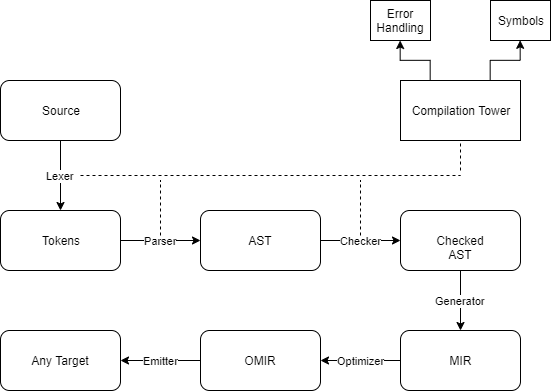

The diagram above was exported from draw.io. Its source (the exported page's mxGraphModel, read from the mxfile embedded in the PNG):
<mxGraphModel dx="1272" dy="676" grid="1" gridSize="10" guides="1" tooltips="1" connect="1" arrows="1" fold="1" page="0" pageScale="1" pageWidth="827" pageHeight="1169" math="0" shadow="0">
  <root>
    <mxCell id="0" />
    <mxCell id="1" parent="0" />
    <mxCell id="-A-3hFZ0-Z6fk56MTAoc-3" value="Lexer" style="edgeStyle=orthogonalEdgeStyle;rounded=0;orthogonalLoop=1;jettySize=auto;html=1;" edge="1" parent="1" source="-A-3hFZ0-Z6fk56MTAoc-1" target="-A-3hFZ0-Z6fk56MTAoc-2">
      <mxGeometry relative="1" as="geometry" />
    </mxCell>
    <mxCell id="-A-3hFZ0-Z6fk56MTAoc-1" value="Source" style="rounded=1;whiteSpace=wrap;html=1;" vertex="1" parent="1">
      <mxGeometry x="-100" y="-240" width="120" height="60" as="geometry" />
    </mxCell>
    <mxCell id="-A-3hFZ0-Z6fk56MTAoc-5" value="Parser" style="edgeStyle=orthogonalEdgeStyle;rounded=0;orthogonalLoop=1;jettySize=auto;html=1;" edge="1" parent="1" source="-A-3hFZ0-Z6fk56MTAoc-2" target="-A-3hFZ0-Z6fk56MTAoc-4">
      <mxGeometry relative="1" as="geometry" />
    </mxCell>
    <mxCell id="-A-3hFZ0-Z6fk56MTAoc-2" value="Tokens" style="rounded=1;whiteSpace=wrap;html=1;" vertex="1" parent="1">
      <mxGeometry x="-100" y="-110" width="120" height="60" as="geometry" />
    </mxCell>
    <mxCell id="-A-3hFZ0-Z6fk56MTAoc-7" value="Checker" style="edgeStyle=orthogonalEdgeStyle;rounded=0;orthogonalLoop=1;jettySize=auto;html=1;" edge="1" parent="1" source="-A-3hFZ0-Z6fk56MTAoc-4">
      <mxGeometry relative="1" as="geometry">
        <mxPoint x="300" y="-80" as="targetPoint" />
      </mxGeometry>
    </mxCell>
    <mxCell id="-A-3hFZ0-Z6fk56MTAoc-4" value="AST" style="rounded=1;whiteSpace=wrap;html=1;" vertex="1" parent="1">
      <mxGeometry x="100" y="-110" width="120" height="60" as="geometry" />
    </mxCell>
    <mxCell id="-A-3hFZ0-Z6fk56MTAoc-27" value="Generator" style="edgeStyle=orthogonalEdgeStyle;rounded=0;orthogonalLoop=1;jettySize=auto;html=1;" edge="1" parent="1" source="-A-3hFZ0-Z6fk56MTAoc-8" target="-A-3hFZ0-Z6fk56MTAoc-10">
      <mxGeometry relative="1" as="geometry" />
    </mxCell>
    <mxCell id="-A-3hFZ0-Z6fk56MTAoc-8" value="Checked AST" style="rounded=1;whiteSpace=wrap;html=1;" vertex="1" parent="1">
      <mxGeometry x="300" y="-110" width="120" height="60" as="geometry" />
    </mxCell>
    <mxCell id="-A-3hFZ0-Z6fk56MTAoc-22" value="Optimizer" style="edgeStyle=orthogonalEdgeStyle;rounded=0;orthogonalLoop=1;jettySize=auto;html=1;" edge="1" parent="1" source="-A-3hFZ0-Z6fk56MTAoc-10" target="-A-3hFZ0-Z6fk56MTAoc-21">
      <mxGeometry relative="1" as="geometry" />
    </mxCell>
    <mxCell id="-A-3hFZ0-Z6fk56MTAoc-10" value="MIR" style="rounded=1;whiteSpace=wrap;html=1;" vertex="1" parent="1">
      <mxGeometry x="300" y="10" width="120" height="60" as="geometry" />
    </mxCell>
    <mxCell id="-A-3hFZ0-Z6fk56MTAoc-23" value="Emitter" style="edgeStyle=orthogonalEdgeStyle;rounded=0;orthogonalLoop=1;jettySize=auto;html=1;" edge="1" parent="1" source="-A-3hFZ0-Z6fk56MTAoc-21" target="-A-3hFZ0-Z6fk56MTAoc-12">
      <mxGeometry relative="1" as="geometry" />
    </mxCell>
    <mxCell id="-A-3hFZ0-Z6fk56MTAoc-21" value="OMIR" style="rounded=1;whiteSpace=wrap;html=1;" vertex="1" parent="1">
      <mxGeometry x="100" y="10" width="120" height="60" as="geometry" />
    </mxCell>
    <mxCell id="-A-3hFZ0-Z6fk56MTAoc-12" value="Any Target" style="rounded=1;whiteSpace=wrap;html=1;" vertex="1" parent="1">
      <mxGeometry x="-100" y="10" width="120" height="60" as="geometry" />
    </mxCell>
    <mxCell id="-A-3hFZ0-Z6fk56MTAoc-40" style="edgeStyle=orthogonalEdgeStyle;rounded=0;orthogonalLoop=1;jettySize=auto;html=1;exitX=0.25;exitY=0;exitDx=0;exitDy=0;" edge="1" parent="1" source="-A-3hFZ0-Z6fk56MTAoc-28" target="-A-3hFZ0-Z6fk56MTAoc-41">
      <mxGeometry relative="1" as="geometry">
        <mxPoint x="330" y="-280" as="targetPoint" />
      </mxGeometry>
    </mxCell>
    <mxCell id="-A-3hFZ0-Z6fk56MTAoc-44" style="edgeStyle=orthogonalEdgeStyle;rounded=0;orthogonalLoop=1;jettySize=auto;html=1;exitX=0.75;exitY=0;exitDx=0;exitDy=0;entryX=0.5;entryY=1;entryDx=0;entryDy=0;" edge="1" parent="1" source="-A-3hFZ0-Z6fk56MTAoc-28" target="-A-3hFZ0-Z6fk56MTAoc-42">
      <mxGeometry relative="1" as="geometry" />
    </mxCell>
    <mxCell id="-A-3hFZ0-Z6fk56MTAoc-28" value="Compilation Tower" style="rounded=0;whiteSpace=wrap;html=1;" vertex="1" parent="1">
      <mxGeometry x="300" y="-240" width="120" height="60" as="geometry" />
    </mxCell>
    <mxCell id="-A-3hFZ0-Z6fk56MTAoc-34" value="" style="endArrow=none;dashed=1;html=1;" edge="1" parent="1">
      <mxGeometry width="50" height="50" relative="1" as="geometry">
        <mxPoint x="-20" y="-145" as="sourcePoint" />
        <mxPoint x="360" y="-145" as="targetPoint" />
      </mxGeometry>
    </mxCell>
    <mxCell id="-A-3hFZ0-Z6fk56MTAoc-35" value="" style="endArrow=none;dashed=1;html=1;" edge="1" parent="1">
      <mxGeometry width="50" height="50" relative="1" as="geometry">
        <mxPoint x="60" y="-85" as="sourcePoint" />
        <mxPoint x="60" y="-140" as="targetPoint" />
      </mxGeometry>
    </mxCell>
    <mxCell id="-A-3hFZ0-Z6fk56MTAoc-36" value="" style="endArrow=none;dashed=1;html=1;" edge="1" parent="1">
      <mxGeometry width="50" height="50" relative="1" as="geometry">
        <mxPoint x="260" y="-85" as="sourcePoint" />
        <mxPoint x="260" y="-140" as="targetPoint" />
      </mxGeometry>
    </mxCell>
    <mxCell id="-A-3hFZ0-Z6fk56MTAoc-37" value="" style="endArrow=none;dashed=1;html=1;entryX=0.5;entryY=1;entryDx=0;entryDy=0;" edge="1" parent="1" target="-A-3hFZ0-Z6fk56MTAoc-28">
      <mxGeometry width="50" height="50" relative="1" as="geometry">
        <mxPoint x="360" y="-150" as="sourcePoint" />
        <mxPoint x="360" y="-170" as="targetPoint" />
      </mxGeometry>
    </mxCell>
    <mxCell id="-A-3hFZ0-Z6fk56MTAoc-41" value="Error Handling" style="rounded=0;whiteSpace=wrap;html=1;" vertex="1" parent="1">
      <mxGeometry x="270" y="-320" width="60" height="40" as="geometry" />
    </mxCell>
    <mxCell id="-A-3hFZ0-Z6fk56MTAoc-42" value="Symbols" style="rounded=0;whiteSpace=wrap;html=1;" vertex="1" parent="1">
      <mxGeometry x="390" y="-320" width="60" height="40" as="geometry" />
    </mxCell>
  </root>
</mxGraphModel>